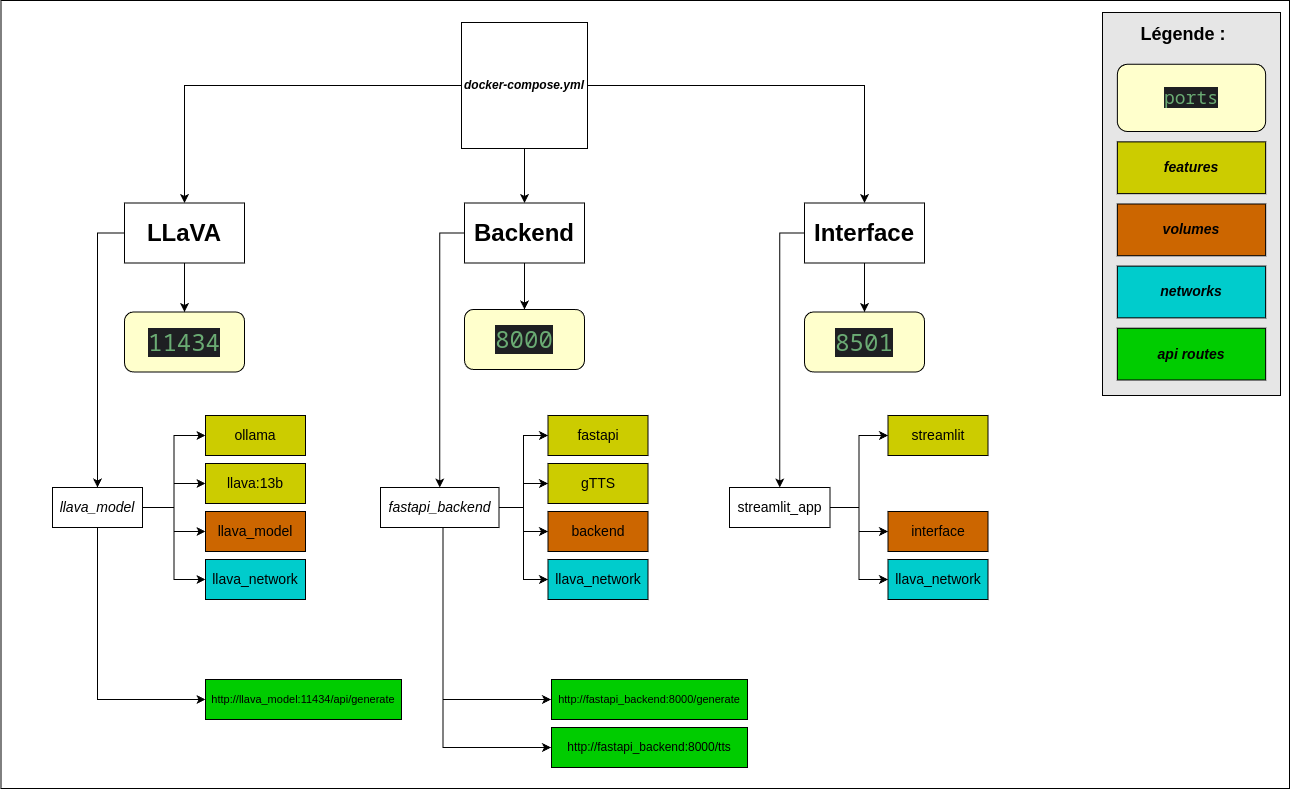

The diagram above was exported from draw.io. Its source (the exported page's mxGraphModel, read from the mxfile embedded in the PNG):
<mxGraphModel dx="1194" dy="1224" grid="0" gridSize="10" guides="1" tooltips="1" connect="1" arrows="1" fold="1" page="0" pageScale="1" pageWidth="827" pageHeight="1169" math="0" shadow="0">
  <root>
    <mxCell id="0" />
    <mxCell id="1" parent="0" />
    <mxCell id="PXHfvhvfslaa210yV5xj-107" value="" style="rounded=0;whiteSpace=wrap;html=1;" vertex="1" parent="1">
      <mxGeometry x="-271.5" y="-154" width="1288.5" height="788" as="geometry" />
    </mxCell>
    <mxCell id="PXHfvhvfslaa210yV5xj-11" style="edgeStyle=orthogonalEdgeStyle;rounded=0;orthogonalLoop=1;jettySize=auto;html=1;" edge="1" parent="1" source="PXHfvhvfslaa210yV5xj-1" target="PXHfvhvfslaa210yV5xj-8">
      <mxGeometry relative="1" as="geometry" />
    </mxCell>
    <mxCell id="PXHfvhvfslaa210yV5xj-25" style="edgeStyle=orthogonalEdgeStyle;rounded=0;orthogonalLoop=1;jettySize=auto;html=1;entryX=0.5;entryY=0;entryDx=0;entryDy=0;" edge="1" parent="1" source="PXHfvhvfslaa210yV5xj-1" target="PXHfvhvfslaa210yV5xj-24">
      <mxGeometry relative="1" as="geometry">
        <Array as="points">
          <mxPoint x="-175" y="79" />
        </Array>
      </mxGeometry>
    </mxCell>
    <mxCell id="PXHfvhvfslaa210yV5xj-1" value="&lt;b&gt;&lt;font face=&quot;Helvetica&quot; style=&quot;font-size: 24px;&quot;&gt;LLaVA&lt;/font&gt;&lt;/b&gt;" style="rounded=0;whiteSpace=wrap;html=1;" vertex="1" parent="1">
      <mxGeometry x="-148" y="48.5" width="120" height="60" as="geometry" />
    </mxCell>
    <mxCell id="PXHfvhvfslaa210yV5xj-13" style="edgeStyle=orthogonalEdgeStyle;rounded=0;orthogonalLoop=1;jettySize=auto;html=1;entryX=0.5;entryY=0;entryDx=0;entryDy=0;" edge="1" parent="1" source="PXHfvhvfslaa210yV5xj-2" target="PXHfvhvfslaa210yV5xj-12">
      <mxGeometry relative="1" as="geometry" />
    </mxCell>
    <mxCell id="PXHfvhvfslaa210yV5xj-58" style="edgeStyle=orthogonalEdgeStyle;rounded=0;orthogonalLoop=1;jettySize=auto;html=1;entryX=0.5;entryY=0;entryDx=0;entryDy=0;" edge="1" parent="1" source="PXHfvhvfslaa210yV5xj-2" target="PXHfvhvfslaa210yV5xj-52">
      <mxGeometry relative="1" as="geometry">
        <Array as="points">
          <mxPoint x="508" y="79" />
        </Array>
      </mxGeometry>
    </mxCell>
    <mxCell id="PXHfvhvfslaa210yV5xj-2" value="&lt;font style=&quot;font-size: 24px;&quot;&gt;&lt;b&gt;Interface&lt;/b&gt;&lt;/font&gt;" style="rounded=0;whiteSpace=wrap;html=1;" vertex="1" parent="1">
      <mxGeometry x="532" y="48.5" width="120" height="60" as="geometry" />
    </mxCell>
    <mxCell id="PXHfvhvfslaa210yV5xj-10" style="edgeStyle=orthogonalEdgeStyle;rounded=0;orthogonalLoop=1;jettySize=auto;html=1;" edge="1" parent="1" source="PXHfvhvfslaa210yV5xj-3" target="PXHfvhvfslaa210yV5xj-9">
      <mxGeometry relative="1" as="geometry" />
    </mxCell>
    <mxCell id="PXHfvhvfslaa210yV5xj-47" style="edgeStyle=orthogonalEdgeStyle;rounded=0;orthogonalLoop=1;jettySize=auto;html=1;entryX=0.5;entryY=0;entryDx=0;entryDy=0;" edge="1" parent="1" source="PXHfvhvfslaa210yV5xj-3" target="PXHfvhvfslaa210yV5xj-42">
      <mxGeometry relative="1" as="geometry">
        <Array as="points">
          <mxPoint x="168" y="79" />
        </Array>
      </mxGeometry>
    </mxCell>
    <mxCell id="PXHfvhvfslaa210yV5xj-3" value="&lt;font style=&quot;font-size: 24px;&quot;&gt;&lt;b&gt;Backend&lt;/b&gt;&lt;/font&gt;" style="rounded=0;whiteSpace=wrap;html=1;" vertex="1" parent="1">
      <mxGeometry x="192" y="48.5" width="120" height="60" as="geometry" />
    </mxCell>
    <mxCell id="PXHfvhvfslaa210yV5xj-5" style="edgeStyle=orthogonalEdgeStyle;rounded=0;orthogonalLoop=1;jettySize=auto;html=1;entryX=0.5;entryY=0;entryDx=0;entryDy=0;" edge="1" parent="1" source="PXHfvhvfslaa210yV5xj-4" target="PXHfvhvfslaa210yV5xj-1">
      <mxGeometry relative="1" as="geometry" />
    </mxCell>
    <mxCell id="PXHfvhvfslaa210yV5xj-6" style="edgeStyle=orthogonalEdgeStyle;rounded=0;orthogonalLoop=1;jettySize=auto;html=1;entryX=0.5;entryY=0;entryDx=0;entryDy=0;" edge="1" parent="1" source="PXHfvhvfslaa210yV5xj-4" target="PXHfvhvfslaa210yV5xj-3">
      <mxGeometry relative="1" as="geometry" />
    </mxCell>
    <mxCell id="PXHfvhvfslaa210yV5xj-7" style="edgeStyle=orthogonalEdgeStyle;rounded=0;orthogonalLoop=1;jettySize=auto;html=1;" edge="1" parent="1" source="PXHfvhvfslaa210yV5xj-4" target="PXHfvhvfslaa210yV5xj-2">
      <mxGeometry relative="1" as="geometry" />
    </mxCell>
    <mxCell id="PXHfvhvfslaa210yV5xj-4" value="&lt;i&gt;&lt;b&gt;docker-compose.yml&lt;/b&gt;&lt;/i&gt;" style="whiteSpace=wrap;html=1;aspect=fixed;fillColor=#FFFFFF;" vertex="1" parent="1">
      <mxGeometry x="189" y="-132" width="126" height="126" as="geometry" />
    </mxCell>
    <mxCell id="PXHfvhvfslaa210yV5xj-8" value="&lt;div style=&quot;background-color:#1e1f22;color:#bcbec4&quot;&gt;&lt;pre style=&quot;font-family: &amp;quot;JetBrains Mono&amp;quot;, monospace;&quot;&gt;&lt;span style=&quot;color: rgb(106, 171, 115);&quot;&gt;&lt;font style=&quot;font-size: 24px;&quot;&gt;11434&lt;/font&gt;&lt;/span&gt;&lt;/pre&gt;&lt;/div&gt;" style="rounded=1;whiteSpace=wrap;html=1;fillColor=#FFFFCC;" vertex="1" parent="1">
      <mxGeometry x="-148" y="157.5" width="120" height="60" as="geometry" />
    </mxCell>
    <mxCell id="PXHfvhvfslaa210yV5xj-9" value="&lt;div style=&quot;background-color:#1e1f22;color:#bcbec4&quot;&gt;&lt;pre style=&quot;font-family: &amp;quot;JetBrains Mono&amp;quot;, monospace;&quot;&gt;&lt;span style=&quot;color: rgb(106, 171, 115);&quot;&gt;&lt;font style=&quot;font-size: 24px;&quot;&gt;8000&lt;/font&gt;&lt;/span&gt;&lt;/pre&gt;&lt;/div&gt;" style="rounded=1;whiteSpace=wrap;html=1;fillColor=#FFFFCC;" vertex="1" parent="1">
      <mxGeometry x="192" y="155" width="120" height="60" as="geometry" />
    </mxCell>
    <mxCell id="PXHfvhvfslaa210yV5xj-12" value="&lt;div style=&quot;background-color:#1e1f22;color:#bcbec4&quot;&gt;&lt;pre style=&quot;font-family: &amp;quot;JetBrains Mono&amp;quot;, monospace;&quot;&gt;&lt;span style=&quot;color: rgb(106, 171, 115);&quot;&gt;&lt;font style=&quot;font-size: 24px;&quot;&gt;8501&lt;/font&gt;&lt;/span&gt;&lt;/pre&gt;&lt;/div&gt;" style="rounded=1;whiteSpace=wrap;html=1;fillColor=#FFFFCC;" vertex="1" parent="1">
      <mxGeometry x="532" y="157.5" width="120" height="60" as="geometry" />
    </mxCell>
    <mxCell id="PXHfvhvfslaa210yV5xj-31" style="edgeStyle=orthogonalEdgeStyle;rounded=0;orthogonalLoop=1;jettySize=auto;html=1;entryX=0;entryY=0.5;entryDx=0;entryDy=0;" edge="1" parent="1" source="PXHfvhvfslaa210yV5xj-24" target="PXHfvhvfslaa210yV5xj-28">
      <mxGeometry relative="1" as="geometry" />
    </mxCell>
    <mxCell id="PXHfvhvfslaa210yV5xj-35" style="edgeStyle=orthogonalEdgeStyle;rounded=0;orthogonalLoop=1;jettySize=auto;html=1;entryX=0;entryY=0.5;entryDx=0;entryDy=0;" edge="1" parent="1" source="PXHfvhvfslaa210yV5xj-24" target="PXHfvhvfslaa210yV5xj-29">
      <mxGeometry relative="1" as="geometry" />
    </mxCell>
    <mxCell id="PXHfvhvfslaa210yV5xj-36" style="edgeStyle=orthogonalEdgeStyle;rounded=0;orthogonalLoop=1;jettySize=auto;html=1;entryX=0;entryY=0.5;entryDx=0;entryDy=0;" edge="1" parent="1" source="PXHfvhvfslaa210yV5xj-24" target="PXHfvhvfslaa210yV5xj-27">
      <mxGeometry relative="1" as="geometry" />
    </mxCell>
    <mxCell id="PXHfvhvfslaa210yV5xj-37" style="edgeStyle=orthogonalEdgeStyle;rounded=0;orthogonalLoop=1;jettySize=auto;html=1;entryX=0;entryY=0.5;entryDx=0;entryDy=0;" edge="1" parent="1" source="PXHfvhvfslaa210yV5xj-24" target="PXHfvhvfslaa210yV5xj-30">
      <mxGeometry relative="1" as="geometry" />
    </mxCell>
    <mxCell id="PXHfvhvfslaa210yV5xj-77" style="edgeStyle=orthogonalEdgeStyle;rounded=0;orthogonalLoop=1;jettySize=auto;html=1;entryX=0;entryY=0.5;entryDx=0;entryDy=0;" edge="1" parent="1" source="PXHfvhvfslaa210yV5xj-24" target="PXHfvhvfslaa210yV5xj-74">
      <mxGeometry relative="1" as="geometry">
        <mxPoint x="-175" y="549" as="targetPoint" />
        <Array as="points">
          <mxPoint x="-175" y="545" />
        </Array>
      </mxGeometry>
    </mxCell>
    <mxCell id="PXHfvhvfslaa210yV5xj-24" value="&lt;div&gt;&lt;font face=&quot;Helvetica&quot; style=&quot;font-size: 14px;&quot;&gt;&lt;i&gt;llava_model&lt;/i&gt;&lt;/font&gt;&lt;/div&gt;" style="rounded=0;whiteSpace=wrap;html=1;" vertex="1" parent="1">
      <mxGeometry x="-220" y="333" width="90" height="40" as="geometry" />
    </mxCell>
    <mxCell id="PXHfvhvfslaa210yV5xj-27" value="&lt;font face=&quot;Helvetica&quot; style=&quot;font-size: 14px;&quot;&gt;ollama&lt;/font&gt;" style="rounded=0;whiteSpace=wrap;html=1;fillColor=#CCCC00;" vertex="1" parent="1">
      <mxGeometry x="-67" y="261" width="100" height="40" as="geometry" />
    </mxCell>
    <mxCell id="PXHfvhvfslaa210yV5xj-28" value="&lt;font face=&quot;Helvetica&quot; style=&quot;font-size: 14px;&quot;&gt;llava:13b&lt;/font&gt;" style="rounded=0;whiteSpace=wrap;html=1;fillColor=#CCCC00;" vertex="1" parent="1">
      <mxGeometry x="-67" y="309" width="100" height="40" as="geometry" />
    </mxCell>
    <mxCell id="PXHfvhvfslaa210yV5xj-29" value="&lt;font face=&quot;Helvetica&quot; style=&quot;font-size: 14px;&quot;&gt;llava_model&lt;/font&gt;" style="rounded=0;whiteSpace=wrap;html=1;fillColor=#CC6600;" vertex="1" parent="1">
      <mxGeometry x="-67" y="357" width="100" height="40" as="geometry" />
    </mxCell>
    <mxCell id="PXHfvhvfslaa210yV5xj-30" value="&lt;font face=&quot;Helvetica&quot; style=&quot;font-size: 14px;&quot;&gt;llava_network&lt;/font&gt;" style="rounded=0;whiteSpace=wrap;html=1;fillColor=#00CCCC;" vertex="1" parent="1">
      <mxGeometry x="-67" y="405" width="100" height="40" as="geometry" />
    </mxCell>
    <mxCell id="PXHfvhvfslaa210yV5xj-38" style="edgeStyle=orthogonalEdgeStyle;rounded=0;orthogonalLoop=1;jettySize=auto;html=1;entryX=0;entryY=0.5;entryDx=0;entryDy=0;" edge="1" source="PXHfvhvfslaa210yV5xj-42" target="PXHfvhvfslaa210yV5xj-44" parent="1">
      <mxGeometry relative="1" as="geometry" />
    </mxCell>
    <mxCell id="PXHfvhvfslaa210yV5xj-39" style="edgeStyle=orthogonalEdgeStyle;rounded=0;orthogonalLoop=1;jettySize=auto;html=1;entryX=0;entryY=0.5;entryDx=0;entryDy=0;" edge="1" source="PXHfvhvfslaa210yV5xj-42" target="PXHfvhvfslaa210yV5xj-45" parent="1">
      <mxGeometry relative="1" as="geometry" />
    </mxCell>
    <mxCell id="PXHfvhvfslaa210yV5xj-40" style="edgeStyle=orthogonalEdgeStyle;rounded=0;orthogonalLoop=1;jettySize=auto;html=1;entryX=0;entryY=0.5;entryDx=0;entryDy=0;" edge="1" source="PXHfvhvfslaa210yV5xj-42" target="PXHfvhvfslaa210yV5xj-43" parent="1">
      <mxGeometry relative="1" as="geometry" />
    </mxCell>
    <mxCell id="PXHfvhvfslaa210yV5xj-41" style="edgeStyle=orthogonalEdgeStyle;rounded=0;orthogonalLoop=1;jettySize=auto;html=1;entryX=0;entryY=0.5;entryDx=0;entryDy=0;" edge="1" source="PXHfvhvfslaa210yV5xj-42" target="PXHfvhvfslaa210yV5xj-46" parent="1">
      <mxGeometry relative="1" as="geometry" />
    </mxCell>
    <mxCell id="PXHfvhvfslaa210yV5xj-42" value="&lt;div&gt;&lt;font face=&quot;Helvetica&quot; style=&quot;font-size: 14px;&quot;&gt;&lt;i&gt;fastapi_backend&lt;/i&gt;&lt;/font&gt;&lt;/div&gt;" style="rounded=0;whiteSpace=wrap;html=1;" vertex="1" parent="1">
      <mxGeometry x="108" y="333" width="118.5" height="40" as="geometry" />
    </mxCell>
    <mxCell id="PXHfvhvfslaa210yV5xj-43" value="&lt;font face=&quot;Helvetica&quot; style=&quot;font-size: 14px;&quot;&gt;fastapi&lt;/font&gt;" style="rounded=0;whiteSpace=wrap;html=1;fillColor=#CCCC00;" vertex="1" parent="1">
      <mxGeometry x="275.5" y="261" width="100" height="40" as="geometry" />
    </mxCell>
    <mxCell id="PXHfvhvfslaa210yV5xj-44" value="&lt;font face=&quot;Helvetica&quot; style=&quot;font-size: 14px;&quot;&gt;gTTS&lt;/font&gt;" style="rounded=0;whiteSpace=wrap;html=1;fillColor=#CCCC00;" vertex="1" parent="1">
      <mxGeometry x="275.5" y="309" width="100" height="40" as="geometry" />
    </mxCell>
    <mxCell id="PXHfvhvfslaa210yV5xj-45" value="&lt;font face=&quot;Helvetica&quot; style=&quot;font-size: 14px;&quot;&gt;backend&lt;/font&gt;" style="rounded=0;whiteSpace=wrap;html=1;fillColor=#CC6600;" vertex="1" parent="1">
      <mxGeometry x="275.5" y="357" width="100" height="40" as="geometry" />
    </mxCell>
    <mxCell id="PXHfvhvfslaa210yV5xj-46" value="&lt;font face=&quot;Helvetica&quot; style=&quot;font-size: 14px;&quot;&gt;llava_network&lt;/font&gt;" style="rounded=0;whiteSpace=wrap;html=1;fillColor=#00CCCC;" vertex="1" parent="1">
      <mxGeometry x="275.5" y="405" width="100" height="40" as="geometry" />
    </mxCell>
    <mxCell id="PXHfvhvfslaa210yV5xj-49" style="edgeStyle=orthogonalEdgeStyle;rounded=0;orthogonalLoop=1;jettySize=auto;html=1;entryX=0;entryY=0.5;entryDx=0;entryDy=0;" edge="1" source="PXHfvhvfslaa210yV5xj-52" target="PXHfvhvfslaa210yV5xj-55" parent="1">
      <mxGeometry relative="1" as="geometry" />
    </mxCell>
    <mxCell id="PXHfvhvfslaa210yV5xj-50" style="edgeStyle=orthogonalEdgeStyle;rounded=0;orthogonalLoop=1;jettySize=auto;html=1;entryX=0;entryY=0.5;entryDx=0;entryDy=0;" edge="1" source="PXHfvhvfslaa210yV5xj-52" target="PXHfvhvfslaa210yV5xj-53" parent="1">
      <mxGeometry relative="1" as="geometry" />
    </mxCell>
    <mxCell id="PXHfvhvfslaa210yV5xj-51" style="edgeStyle=orthogonalEdgeStyle;rounded=0;orthogonalLoop=1;jettySize=auto;html=1;entryX=0;entryY=0.5;entryDx=0;entryDy=0;" edge="1" source="PXHfvhvfslaa210yV5xj-52" target="PXHfvhvfslaa210yV5xj-56" parent="1">
      <mxGeometry relative="1" as="geometry" />
    </mxCell>
    <mxCell id="PXHfvhvfslaa210yV5xj-52" value="&lt;font face=&quot;Helvetica&quot; style=&quot;font-size: 14px;&quot;&gt;streamlit_app&lt;/font&gt;" style="rounded=0;whiteSpace=wrap;html=1;" vertex="1" parent="1">
      <mxGeometry x="457" y="333" width="100.5" height="40" as="geometry" />
    </mxCell>
    <mxCell id="PXHfvhvfslaa210yV5xj-53" value="&lt;font face=&quot;Helvetica&quot; style=&quot;font-size: 14px;&quot;&gt;streamlit&lt;/font&gt;" style="rounded=0;whiteSpace=wrap;html=1;fillColor=#CCCC00;" vertex="1" parent="1">
      <mxGeometry x="615.5" y="261" width="100" height="40" as="geometry" />
    </mxCell>
    <mxCell id="PXHfvhvfslaa210yV5xj-55" value="&lt;font face=&quot;Helvetica&quot; style=&quot;font-size: 14px;&quot;&gt;interface&lt;/font&gt;" style="rounded=0;whiteSpace=wrap;html=1;fillColor=#CC6600;" vertex="1" parent="1">
      <mxGeometry x="615.5" y="357" width="100" height="40" as="geometry" />
    </mxCell>
    <mxCell id="PXHfvhvfslaa210yV5xj-56" value="&lt;font face=&quot;Helvetica&quot; style=&quot;font-size: 14px;&quot;&gt;llava_network&lt;/font&gt;" style="rounded=0;whiteSpace=wrap;html=1;fillColor=#00CCCC;" vertex="1" parent="1">
      <mxGeometry x="615.5" y="405" width="100" height="40" as="geometry" />
    </mxCell>
    <mxCell id="PXHfvhvfslaa210yV5xj-74" value="&lt;font style=&quot;font-size: 11px;&quot;&gt;http://llava_model:11434/api/generate&lt;/font&gt;" style="rounded=0;whiteSpace=wrap;html=1;fillColor=#00CC00;" vertex="1" parent="1">
      <mxGeometry x="-67" y="525" width="196" height="40" as="geometry" />
    </mxCell>
    <mxCell id="PXHfvhvfslaa210yV5xj-95" style="edgeStyle=orthogonalEdgeStyle;rounded=0;orthogonalLoop=1;jettySize=auto;html=1;entryX=0;entryY=0.5;entryDx=0;entryDy=0;" edge="1" parent="1">
      <mxGeometry relative="1" as="geometry">
        <mxPoint x="170.5" y="373" as="sourcePoint" />
        <mxPoint x="278.5" y="545" as="targetPoint" />
        <Array as="points">
          <mxPoint x="170.5" y="545" />
        </Array>
      </mxGeometry>
    </mxCell>
    <mxCell id="PXHfvhvfslaa210yV5xj-96" style="edgeStyle=orthogonalEdgeStyle;rounded=0;orthogonalLoop=1;jettySize=auto;html=1;entryX=0;entryY=0.5;entryDx=0;entryDy=0;" edge="1" parent="1">
      <mxGeometry relative="1" as="geometry">
        <mxPoint x="170.5" y="544" as="sourcePoint" />
        <mxPoint x="278.5" y="593" as="targetPoint" />
        <Array as="points">
          <mxPoint x="170.5" y="593" />
        </Array>
      </mxGeometry>
    </mxCell>
    <mxCell id="PXHfvhvfslaa210yV5xj-100" value="&lt;font style=&quot;font-size: 11px;&quot;&gt;http://fastapi_backend:8000/generate&lt;/font&gt;" style="rounded=0;whiteSpace=wrap;html=1;fillColor=#00CC00;" vertex="1" parent="1">
      <mxGeometry x="279" y="525" width="196" height="40" as="geometry" />
    </mxCell>
    <mxCell id="PXHfvhvfslaa210yV5xj-101" value="http://fastapi_backend:8000/tts" style="rounded=0;whiteSpace=wrap;html=1;fillColor=#00CC00;" vertex="1" parent="1">
      <mxGeometry x="279" y="573" width="196" height="40" as="geometry" />
    </mxCell>
    <mxCell id="PXHfvhvfslaa210yV5xj-108" value="" style="group" vertex="1" connectable="0" parent="1">
      <mxGeometry x="830" y="-142" width="178" height="383" as="geometry" />
    </mxCell>
    <mxCell id="PXHfvhvfslaa210yV5xj-106" value="" style="rounded=0;whiteSpace=wrap;html=1;fillColor=#E6E6E6;" vertex="1" parent="PXHfvhvfslaa210yV5xj-108">
      <mxGeometry width="178" height="383" as="geometry" />
    </mxCell>
    <mxCell id="PXHfvhvfslaa210yV5xj-59" value="&lt;font face=&quot;Helvetica&quot; style=&quot;font-size: 14px;&quot;&gt;&lt;b&gt;&lt;i&gt;features&lt;/i&gt;&lt;/b&gt;&lt;/font&gt;" style="rounded=0;whiteSpace=wrap;html=1;fillColor=#CCCC00;" vertex="1" parent="PXHfvhvfslaa210yV5xj-108">
      <mxGeometry x="14.833333333333334" y="129.3918918918919" width="148.33333333333334" height="51.75675675675675" as="geometry" />
    </mxCell>
    <mxCell id="PXHfvhvfslaa210yV5xj-60" value="&lt;font face=&quot;Helvetica&quot; style=&quot;font-size: 14px;&quot;&gt;&lt;b&gt;&lt;i&gt;volumes&lt;/i&gt;&lt;/b&gt;&lt;/font&gt;" style="rounded=0;whiteSpace=wrap;html=1;fillColor=#CC6600;" vertex="1" parent="PXHfvhvfslaa210yV5xj-108">
      <mxGeometry x="14.833333333333334" y="191.5" width="148.33333333333334" height="51.75675675675675" as="geometry" />
    </mxCell>
    <mxCell id="PXHfvhvfslaa210yV5xj-61" value="&lt;font face=&quot;Helvetica&quot; style=&quot;font-size: 14px;&quot;&gt;&lt;i&gt;&lt;b&gt;networks&lt;/b&gt;&lt;/i&gt;&lt;/font&gt;" style="rounded=0;whiteSpace=wrap;html=1;fillColor=#00CCCC;" vertex="1" parent="PXHfvhvfslaa210yV5xj-108">
      <mxGeometry x="14.833333333333334" y="253.60810810810813" width="148.33333333333334" height="51.75675675675675" as="geometry" />
    </mxCell>
    <mxCell id="PXHfvhvfslaa210yV5xj-65" value="&lt;div style=&quot;background-color:#1e1f22;color:#bcbec4&quot;&gt;&lt;pre style=&quot;font-family: &amp;quot;JetBrains Mono&amp;quot;, monospace;&quot;&gt;&lt;span style=&quot;color: rgb(106, 171, 115);&quot;&gt;&lt;font style=&quot;font-size: 18px;&quot;&gt;ports&lt;/font&gt;&lt;/span&gt;&lt;/pre&gt;&lt;/div&gt;" style="rounded=1;whiteSpace=wrap;html=1;fillColor=#FFFFCC;" vertex="1" parent="PXHfvhvfslaa210yV5xj-108">
      <mxGeometry x="14.833333333333334" y="51.75675675675675" width="148.33333333333334" height="67.28378378378379" as="geometry" />
    </mxCell>
    <mxCell id="PXHfvhvfslaa210yV5xj-66" value="&lt;b&gt;&lt;font style=&quot;font-size: 18px;&quot;&gt;Légende :&lt;/font&gt;&lt;/b&gt;" style="text;html=1;align=center;verticalAlign=middle;whiteSpace=wrap;rounded=0;" vertex="1" parent="PXHfvhvfslaa210yV5xj-108">
      <mxGeometry x="14.833333333333334" y="2.5878378378378377" width="132.01666666666668" height="38.817567567567565" as="geometry" />
    </mxCell>
    <mxCell id="PXHfvhvfslaa210yV5xj-104" value="&lt;font face=&quot;Helvetica&quot; style=&quot;font-size: 14px;&quot;&gt;&lt;i&gt;&lt;b&gt;api routes&lt;/b&gt;&lt;/i&gt;&lt;/font&gt;" style="rounded=0;whiteSpace=wrap;html=1;fillColor=#00CC00;" vertex="1" parent="PXHfvhvfslaa210yV5xj-108">
      <mxGeometry x="14.833333333333334" y="315.7162162162162" width="148.33333333333334" height="51.75675675675675" as="geometry" />
    </mxCell>
  </root>
</mxGraphModel>